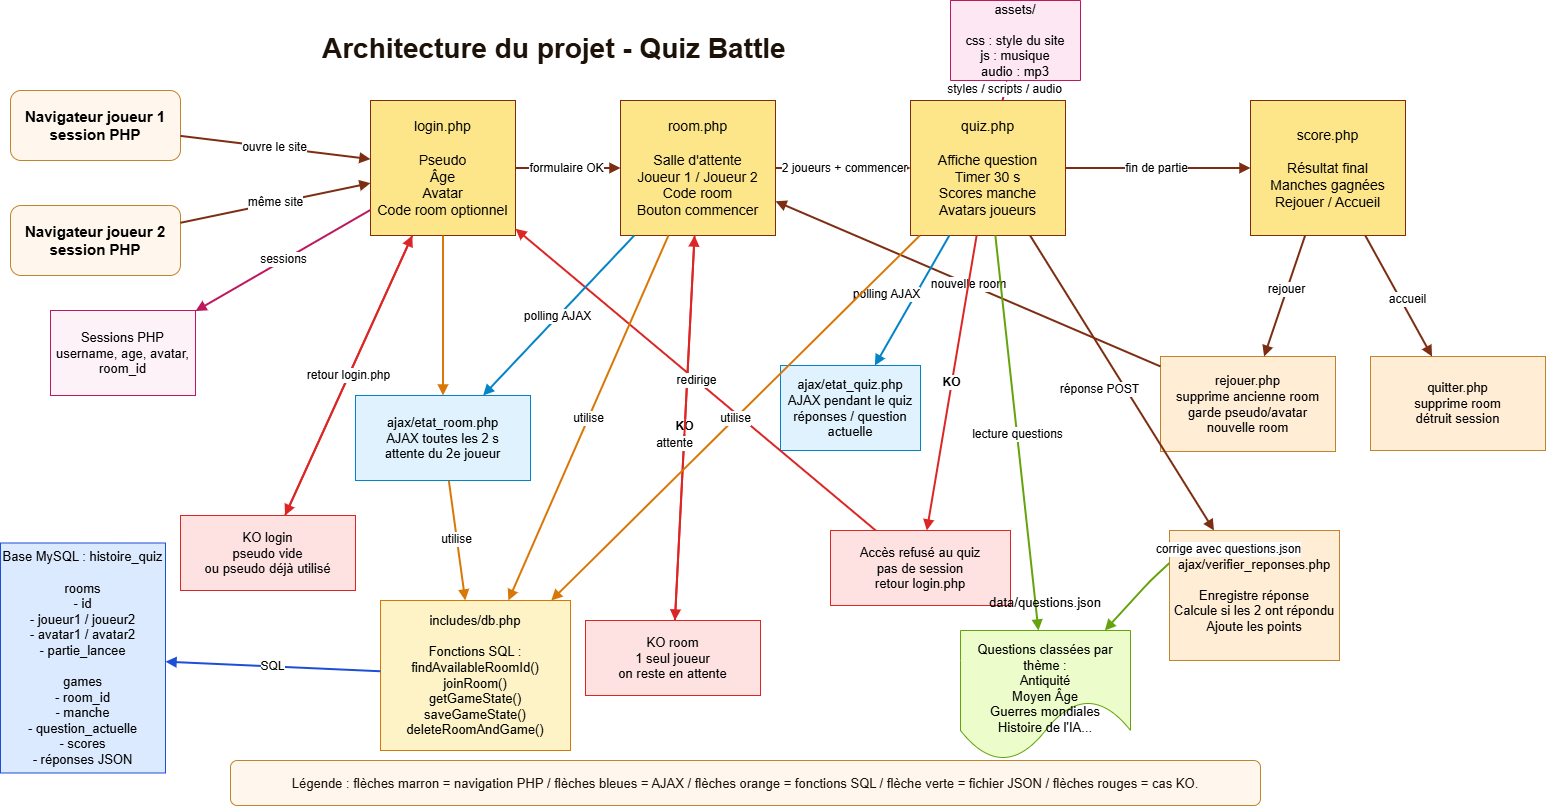

The diagram above was exported from draw.io. Its source (the exported page's mxGraphModel, read from the mxfile embedded in the PNG):
<mxGraphModel dx="2211" dy="1569" grid="1" gridSize="10" guides="1" tooltips="1" connect="1" arrows="1" fold="1" page="1" pageScale="1" pageWidth="1169" pageHeight="827" math="0" shadow="0">
  <root>
    <mxCell id="0" />
    <mxCell id="1" parent="0" />
    <mxCell id="title" parent="1" style="text;html=1;strokeColor=none;fillColor=none;fontSize=28;fontStyle=1;fontColor=#1c1208;" value="Architecture du projet - Quiz Battle" vertex="1">
      <mxGeometry height="42" width="540" x="320" y="25" as="geometry" />
    </mxCell>
    <mxCell id="browser1" parent="1" style="rounded=1;whiteSpace=wrap;html=1;fillColor=#fff7ed;strokeColor=#c0842d;fontSize=15;fontStyle=1;" value="Navigateur joueur 1&#10;session PHP" vertex="1">
      <mxGeometry height="70" width="170" x="10" y="90" as="geometry" />
    </mxCell>
    <mxCell id="browser2" parent="1" style="rounded=1;whiteSpace=wrap;html=1;fillColor=#fff7ed;strokeColor=#c0842d;fontSize=15;fontStyle=1;" value="Navigateur joueur 2&#10;session PHP" vertex="1">
      <mxGeometry height="70" width="170" x="10" y="205" as="geometry" />
    </mxCell>
    <mxCell id="login" parent="1" style="rounded=0;whiteSpace=wrap;html=1;fillColor=#fde68a;strokeColor=#7c2d12;fontSize=14;" value="login.php&#10;&#10;Pseudo&#10;Âge&#10;Avatar&#10;Code room optionnel" vertex="1">
      <mxGeometry height="135" width="145" x="370" y="100" as="geometry" />
    </mxCell>
    <mxCell id="room" parent="1" style="rounded=0;whiteSpace=wrap;html=1;fillColor=#fde68a;strokeColor=#7c2d12;fontSize=14;" value="room.php&#10;&#10;Salle d'attente&#10;Joueur 1 / Joueur 2&#10;Code room&#10;Bouton commencer" vertex="1">
      <mxGeometry height="135" width="155" x="620" y="100" as="geometry" />
    </mxCell>
    <mxCell id="quiz" parent="1" style="rounded=0;whiteSpace=wrap;html=1;fillColor=#fde68a;strokeColor=#7c2d12;fontSize=14;" value="quiz.php&#10;&#10;Affiche question&#10;Timer 30 s&#10;Scores manche&#10;Avatars joueurs" vertex="1">
      <mxGeometry height="135" width="155" x="910" y="100" as="geometry" />
    </mxCell>
    <mxCell id="score" parent="1" style="rounded=0;whiteSpace=wrap;html=1;fillColor=#fde68a;strokeColor=#7c2d12;fontSize=14;" value="score.php&#10;&#10;Résultat final&#10;Manches gagnées&#10;Rejouer / Accueil" vertex="1">
      <mxGeometry height="135" width="155" x="1250" y="100" as="geometry" />
    </mxCell>
    <mxCell id="replay" parent="1" style="rounded=0;whiteSpace=wrap;html=1;fillColor=#ffedd5;strokeColor=#c0842d;fontSize=13;" value="rejouer.php&#10;supprime ancienne room&#10;garde pseudo/avatar&#10;nouvelle room" vertex="1">
      <mxGeometry height="95" width="175" x="1160" y="356" as="geometry" />
    </mxCell>
    <mxCell id="quit" parent="1" style="rounded=0;whiteSpace=wrap;html=1;fillColor=#ffedd5;strokeColor=#c0842d;fontSize=13;" value="quitter.php&#10;supprime room&#10;détruit session" vertex="1">
      <mxGeometry height="94" width="175" x="1370" y="356" as="geometry" />
    </mxCell>
    <mxCell id="ajaxQuiz" parent="1" style="rounded=0;whiteSpace=wrap;html=1;fillColor=#e0f2fe;strokeColor=#0284c7;fontSize=13;" value="ajax/etat_quiz.php&#10;AJAX pendant le quiz&#10;réponses / question actuelle" vertex="1">
      <mxGeometry height="85" width="140" x="780" y="365" as="geometry" />
    </mxCell>
    <mxCell id="dbphp" parent="1" style="rounded=0;whiteSpace=wrap;html=1;fillColor=#fef3c7;strokeColor=#d97706;fontSize=13;" value="includes/db.php&#10;&#10;Fonctions SQL :&#10;findAvailableRoomId()&#10;joinRoom()&#10;getGameState()&#10;saveGameState()&#10;deleteRoomAndGame()" vertex="1">
      <mxGeometry height="150" width="190" x="380" y="600" as="geometry" />
    </mxCell>
    <mxCell id="mysql" parent="1" style="shape=cylinder3d;whiteSpace=wrap;html=1;boundedLbl=1;backgroundOutline=1;size=15;fillColor=#dbeafe;strokeColor=#1d4ed8;fontSize=13;" value="Base MySQL : histoire_quiz&#10;&#10;rooms&#10;- id&#10;- joueur1 / joueur2&#10;- avatar1 / avatar2&#10;- partie_lancee&#10;&#10;games&#10;- room_id&#10;- manche&#10;- question_actuelle&#10;- scores&#10;- réponses JSON" vertex="1">
      <mxGeometry height="230" width="165" y="542.5" as="geometry" />
    </mxCell>
    <mxCell id="assets" parent="1" style="shape=folder;tabWidth=0;tabHeight=0;tabPosition=left;html=1;whiteSpace=wrap;fillColor=#fce7f3;strokeColor=#be185d;fontSize=13;" value="assets/&#10;&#10;css : style du site&#10;js : musique&#10;audio : mp3" vertex="1">
      <mxGeometry height="80" width="130" x="950" as="geometry" />
    </mxCell>
    <mxCell id="sessionNote" parent="1" style="rounded=0;whiteSpace=wrap;html=1;fillColor=#fdf2f8;strokeColor=#be185d;fontSize=13;" value="Sessions PHP&#10;username, age, avatar, room_id" vertex="1">
      <mxGeometry height="85" width="145" x="50" y="310" as="geometry" />
    </mxCell>
    <mxCell id="koLogin" parent="1" style="rounded=0;whiteSpace=wrap;html=1;fillColor=#fee2e2;strokeColor=#dc2626;fontSize=13;" value="KO login&#10;pseudo vide&#10;ou pseudo déjà utilisé" vertex="1">
      <mxGeometry height="75" width="175" x="180" y="515" as="geometry" />
    </mxCell>
    <mxCell id="koRoom" parent="1" style="rounded=0;whiteSpace=wrap;html=1;fillColor=#fee2e2;strokeColor=#dc2626;fontSize=13;" value="KO room&#10;1 seul joueur&#10;on reste en attente" vertex="1">
      <mxGeometry height="75" width="175" x="585" y="620" as="geometry" />
    </mxCell>
    <mxCell id="a1" edge="1" parent="1" source="browser1" style="endArrow=block;html=1;strokeWidth=2;strokeColor=#7c2d12;fontSize=12;" target="login" value="ouvre le site">
      <mxGeometry relative="1" as="geometry" />
    </mxCell>
    <mxCell id="a2" edge="1" parent="1" source="browser2" style="endArrow=block;html=1;strokeWidth=2;strokeColor=#7c2d12;fontSize=12;" target="login" value="même site">
      <mxGeometry relative="1" as="geometry" />
    </mxCell>
    <mxCell id="a3" edge="1" parent="1" source="login" style="endArrow=block;html=1;strokeWidth=2;strokeColor=#7c2d12;fontSize=12;" target="room" value="formulaire OK">
      <mxGeometry relative="1" as="geometry" />
    </mxCell>
    <mxCell id="a4" edge="1" parent="1" source="room" style="endArrow=block;html=1;strokeWidth=2;strokeColor=#7c2d12;fontSize=12;" target="quiz" value="2 joueurs + commencer">
      <mxGeometry relative="1" as="geometry" />
    </mxCell>
    <mxCell id="a5" edge="1" parent="1" source="quiz" style="endArrow=block;html=1;strokeWidth=2;strokeColor=#7c2d12;fontSize=12;" target="verify" value="réponse POST">
      <mxGeometry relative="1" x="-0.0225" y="-23" as="geometry">
        <mxPoint y="-1" as="offset" />
      </mxGeometry>
    </mxCell>
    <mxCell id="a6" edge="1" parent="1" source="quiz" style="endArrow=block;html=1;strokeWidth=2;strokeColor=#7c2d12;fontSize=12;" target="score" value="fin de partie">
      <mxGeometry relative="1" as="geometry" />
    </mxCell>
    <mxCell id="a7" edge="1" parent="1" source="score" style="endArrow=block;html=1;strokeWidth=2;strokeColor=#7c2d12;fontSize=12;" target="replay" value="rejouer">
      <mxGeometry relative="1" x="-0.1111" as="geometry">
        <mxPoint as="offset" />
      </mxGeometry>
    </mxCell>
    <mxCell id="a8" edge="1" parent="1" source="score" style="endArrow=block;html=1;strokeWidth=2;strokeColor=#7c2d12;fontSize=12;" target="quit" value="accueil">
      <mxGeometry relative="1" x="0.1305" y="7" as="geometry">
        <mxPoint x="-1" as="offset" />
      </mxGeometry>
    </mxCell>
    <mxCell id="a9" edge="1" parent="1" source="replay" style="endArrow=block;html=1;strokeWidth=2;strokeColor=#7c2d12;fontSize=12;" target="room" value="nouvelle room">
      <mxGeometry relative="1" as="geometry" />
    </mxCell>
    <mxCell id="ko1" edge="1" parent="1" source="login" style="endArrow=block;html=1;strokeWidth=2;strokeColor=#dc2626;fontSize=12;fontStyle=1;" target="koLogin" value="KO">
      <mxGeometry relative="1" as="geometry" />
    </mxCell>
    <mxCell id="ko2" edge="1" parent="1" source="koLogin" style="endArrow=block;html=1;strokeWidth=2;strokeColor=#dc2626;fontSize=12;" target="login" value="retour login.php">
      <mxGeometry relative="1" as="geometry" />
    </mxCell>
    <mxCell id="ko3" edge="1" parent="1" source="room" style="endArrow=block;html=1;strokeWidth=2;strokeColor=#dc2626;fontSize=12;fontStyle=1;" target="koRoom" value="KO">
      <mxGeometry relative="1" as="geometry" />
    </mxCell>
    <mxCell id="ko4" edge="1" parent="1" source="koRoom" style="endArrow=block;html=1;strokeWidth=2;strokeColor=#dc2626;fontSize=12;" target="room" value="attente">
      <mxGeometry relative="1" x="-0.077" y="9" as="geometry">
        <mxPoint as="offset" />
      </mxGeometry>
    </mxCell>
    <mxCell id="ko5" edge="1" parent="1" source="quiz" style="endArrow=block;html=1;strokeWidth=2;strokeColor=#dc2626;fontSize=12;fontStyle=1;" target="koQuiz" value="KO">
      <mxGeometry relative="1" as="geometry" />
    </mxCell>
    <mxCell id="ko6" edge="1" parent="1" source="koQuiz" style="endArrow=block;html=1;strokeWidth=2;strokeColor=#dc2626;fontSize=12;" target="login" value="redirige">
      <mxGeometry relative="1" as="geometry" />
    </mxCell>
    <mxCell id="b1" edge="1" parent="1" source="room" style="endArrow=block;html=1;strokeWidth=2;strokeColor=#0284c7;fontSize=12;" target="ajaxRoom" value="polling AJAX">
      <mxGeometry relative="1" as="geometry" />
    </mxCell>
    <mxCell id="b2" edge="1" parent="1" source="quiz" style="endArrow=block;html=1;strokeWidth=2;strokeColor=#0284c7;fontSize=12;" target="ajaxQuiz" value="polling AJAX">
      <mxGeometry relative="1" x="0.1001" y="-25" as="geometry">
        <mxPoint as="offset" />
      </mxGeometry>
    </mxCell>
    <mxCell id="c1" edge="1" parent="1" source="ajaxRoom" style="endArrow=block;html=1;strokeWidth=2;strokeColor=#d97706;fontSize=12;" target="dbphp" value="utilise">
      <mxGeometry relative="1" as="geometry" />
    </mxCell>
    <mxCell id="c2" edge="1" parent="1" source="room" style="endArrow=block;html=1;strokeWidth=2;strokeColor=#d97706;fontSize=12;" target="dbphp" value="utilise">
      <mxGeometry relative="1" as="geometry" />
    </mxCell>
    <mxCell id="c3" edge="1" parent="1" source="quiz" style="endArrow=block;html=1;strokeWidth=2;strokeColor=#d97706;fontSize=12;" target="dbphp" value="utilise">
      <mxGeometry relative="1" as="geometry" />
    </mxCell>
    <mxCell id="c4" edge="1" parent="1" source="dbphp" style="endArrow=block;html=1;strokeWidth=2;strokeColor=#1d4ed8;fontSize=12;" target="mysql" value="SQL">
      <mxGeometry relative="1" as="geometry" />
    </mxCell>
    <mxCell id="c5" edge="1" parent="1" source="login" style="endArrow=block;html=1;strokeWidth=2;strokeColor=#be185d;fontSize=12;" target="sessionNote" value="sessions">
      <mxGeometry relative="1" as="geometry" />
    </mxCell>
    <mxCell id="c7" edge="1" parent="1" source="quiz" style="endArrow=block;html=1;strokeWidth=2;strokeColor=#be185d;fontSize=12;" target="assets" value="styles / scripts / audio">
      <mxGeometry relative="1" as="geometry" />
    </mxCell>
    <mxCell id="legend" parent="1" style="rounded=1;whiteSpace=wrap;html=1;fillColor=#fff7ed;strokeColor=#c0842d;fontSize=13;fontColor=#1c1208;" value="Légende : flèches marron = navigation PHP / flèches bleues = AJAX / flèches orange = fonctions SQL / flèche verte = fichier JSON / flèches rouges = cas KO." vertex="1">
      <mxGeometry height="45" width="1030" x="230" y="760" as="geometry" />
    </mxCell>
    <mxCell id="koQuiz" parent="1" style="rounded=0;whiteSpace=wrap;html=1;fillColor=#fee2e2;strokeColor=#dc2626;fontSize=13;" value="Accès refusé au quiz&#10;pas de session&#10;retour login.php" vertex="1">
      <mxGeometry height="75" width="180" x="830" y="530" as="geometry" />
    </mxCell>
    <mxCell id="verify" parent="1" style="rounded=0;whiteSpace=wrap;html=1;fillColor=#ffedd5;strokeColor=#c0842d;fontSize=13;" value="ajax/verifier_reponses.php&lt;div&gt;&lt;br&gt;&lt;/div&gt;&lt;div&gt;Enregistre réponse&lt;br&gt;Calcule si les 2 ont répondu&lt;br&gt;Ajoute les points&lt;/div&gt;" vertex="1">
      <mxGeometry height="130" width="170" x="1169" y="530" as="geometry" />
    </mxCell>
    <mxCell id="c6" edge="1" parent="1" source="verify" style="endArrow=block;html=1;strokeWidth=2;strokeColor=#65a30d;fontSize=12;exitX=0;exitY=0.25;exitDx=0;exitDy=0;" target="questions" value="corrige avec questions.json">
      <mxGeometry relative="1" x="-0.8398" y="51" as="geometry">
        <mxPoint x="31" y="-57" as="offset" />
        <Array as="points">
          <mxPoint x="1150" y="580" />
        </Array>
        <mxPoint x="990" y="450" as="sourcePoint" />
      </mxGeometry>
    </mxCell>
    <mxCell id="LIWf03O9ICai99cn225J-8" edge="1" parent="1" source="ajaxQuiz" style="edgeStyle=orthogonalEdgeStyle;rounded=0;orthogonalLoop=1;jettySize=auto;html=1;exitX=0.5;exitY=1;exitDx=0;exitDy=0;" target="ajaxQuiz">
      <mxGeometry relative="1" as="geometry" />
    </mxCell>
    <mxCell id="LIWf03O9ICai99cn225J-9" edge="1" parent="1" source="login" style="endArrow=block;html=1;strokeWidth=2;strokeColor=#d97706;fontSize=12;" target="ajaxRoom" value="">
      <mxGeometry relative="1" as="geometry">
        <mxPoint x="418" y="235" as="sourcePoint" />
        <mxPoint x="366" y="590" as="targetPoint" />
      </mxGeometry>
    </mxCell>
    <mxCell id="ajaxRoom" parent="1" style="rounded=0;whiteSpace=wrap;html=1;fillColor=#e0f2fe;strokeColor=#0284c7;fontSize=13;" value="ajax/etat_room.php&#10;AJAX toutes les 2 s&#10;attente du 2e joueur" vertex="1">
      <mxGeometry height="85" width="175" x="355" y="395" as="geometry" />
    </mxCell>
    <mxCell id="LIWf03O9ICai99cn225J-4" edge="1" parent="1" source="quiz" style="endArrow=block;html=1;strokeWidth=2;strokeColor=#65a30d;fontSize=12;" target="questions" value="lecture questions">
      <mxGeometry relative="1" as="geometry">
        <Array as="points" />
        <mxPoint x="815" y="240" as="sourcePoint" />
        <mxPoint x="828" y="620" as="targetPoint" />
      </mxGeometry>
    </mxCell>
    <mxCell id="questions" parent="1" style="shape=document;whiteSpace=wrap;html=1;boundedLbl=1;fillColor=#ecfccb;strokeColor=#65a30d;fontSize=13;size=0.46153846153846156;" value="data/questions.json&lt;div&gt;&lt;br&gt;&lt;br&gt;Questions classées par thème :&lt;br&gt;Antiquité&lt;br&gt;Moyen Âge&lt;br&gt;Guerres mondiales&lt;br&gt;Histoire de l'IA...&lt;/div&gt;" vertex="1">
      <mxGeometry height="130" width="170" x="960" y="630" as="geometry" />
    </mxCell>
  </root>
</mxGraphModel>